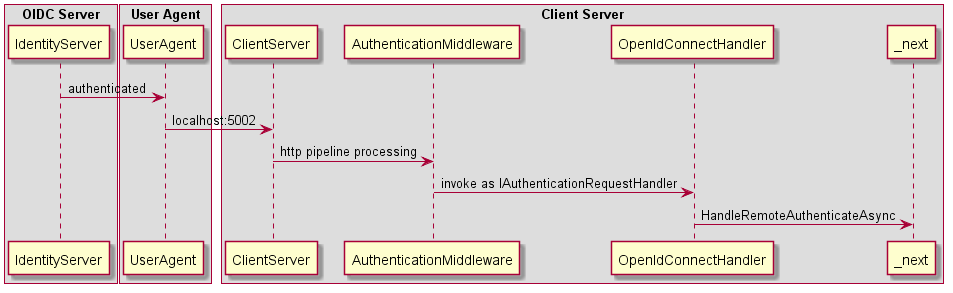

The diagram above was rendered by PlantUML. Its source (embedded in the PNG):
@startuml aspnetcore_authentication_part2

box "OIDC Server" 
participant IdentityServer
end box

box "User Agent" 
participant UserAgent
end box

box "Client Server" 
	participant ClientServer
	participant AuthenticationMiddleware
	participant OpenIdConnectHandler
	participant _next
end box

IdentityServer -> UserAgent : authenticated
UserAgent -> ClientServer : localhost:5002
ClientServer -> AuthenticationMiddleware : http pipeline processing
AuthenticationMiddleware -> OpenIdConnectHandler : invoke as IAuthenticationRequestHandler
OpenIdConnectHandler -> _next : HandleRemoteAuthenticateAsync 

@enduml